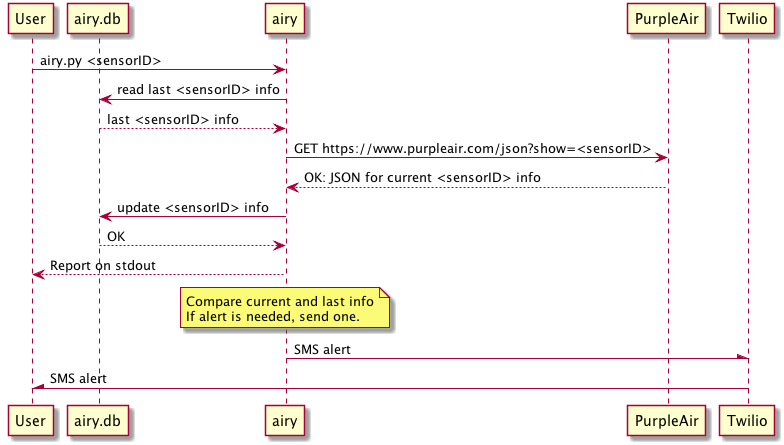

The diagram above was rendered by PlantUML. Its source (embedded in the PNG):
@startuml
participant User
participant "airy.db" as db
participant airy
participant PurpleAir
participant Twilio

User -> airy: airy.py <sensorID>
db <- airy: read last <sensorID> info
db --> airy: last <sensorID> info
airy -> PurpleAir: GET https://www.purpleair.com/json?show=<sensorID>
airy <-- PurpleAir: OK: JSON for current <sensorID> info
db <- airy: update <sensorID> info
db --> airy: OK
User <-- airy: Report on stdout

note over airy: Compare current and last info\nIf alert is needed, send one.

airy -\ Twilio: SMS alert
User /- Twilio: SMS alert




@enduml